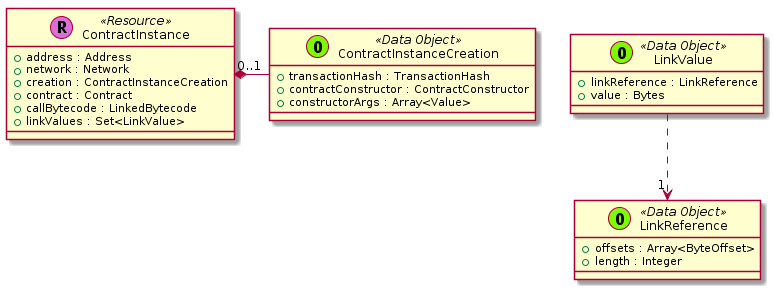

The diagram above was rendered by PlantUML. Its source (embedded in the PNG):
@startuml





  class ContractInstance << (R,orchid) Resource >> {
    + address : Address
    + network : Network
    + creation : ContractInstanceCreation
    + contract : Contract
    + callBytecode : LinkedBytecode
    + linkValues : Set<LinkValue>
  }

  ContractInstance *-right- "0..1" ContractInstanceCreation


















  class ContractInstanceCreation << (O,lawngreen) Data Object >> {
    + transactionHash : TransactionHash
    + contractConstructor : ContractConstructor
    + constructorArgs : Array<Value>
  }

  class LinkValue << (O,lawngreen) Data Object >> {
    + linkReference : LinkReference
    + value : Bytes
  }

  class LinkReference << (O,lawngreen) Data Object >> {
    + offsets : Array<ByteOffset>
    + length : Integer
  }



























  LinkValue ..> "1" LinkReference

@enduml